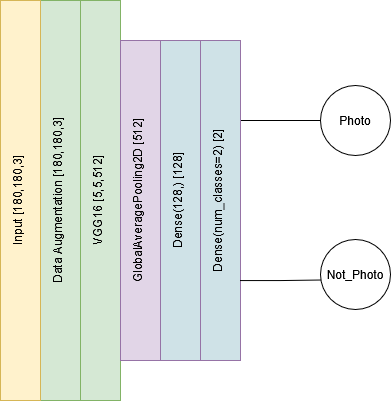

The diagram above was exported from draw.io. Its source (the exported page's mxGraphModel, read from the mxfile embedded in the PNG):
<mxGraphModel dx="870" dy="486" grid="1" gridSize="10" guides="1" tooltips="1" connect="1" arrows="1" fold="1" page="1" pageScale="1" pageWidth="827" pageHeight="1169" math="0" shadow="0">
  <root>
    <mxCell id="9ZPYgZDEjlAPSFaApUfC-0" />
    <mxCell id="9ZPYgZDEjlAPSFaApUfC-1" parent="9ZPYgZDEjlAPSFaApUfC-0" />
    <mxCell id="9ZPYgZDEjlAPSFaApUfC-2" value="VGG16 [5,5,512]" style="rounded=0;whiteSpace=wrap;html=1;textDirection=vertical-lr;rotation=-180;fillColor=#d5e8d4;strokeColor=#82b366;" vertex="1" parent="9ZPYgZDEjlAPSFaApUfC-1">
      <mxGeometry x="280" y="80" width="40" height="400" as="geometry" />
    </mxCell>
    <mxCell id="9ZPYgZDEjlAPSFaApUfC-3" value="GlobalAveragePooling2D [512]" style="rounded=0;whiteSpace=wrap;html=1;textDirection=vertical-lr;rotation=-180;fillColor=#e1d5e7;strokeColor=#9673a6;" vertex="1" parent="9ZPYgZDEjlAPSFaApUfC-1">
      <mxGeometry x="320" y="120" width="40" height="320" as="geometry" />
    </mxCell>
    <mxCell id="9ZPYgZDEjlAPSFaApUfC-4" value="Dense(128,) [128]" style="rounded=0;whiteSpace=wrap;html=1;textDirection=vertical-lr;rotation=-180;fillColor=#CFE2E7;strokeColor=#9673a6;" vertex="1" parent="9ZPYgZDEjlAPSFaApUfC-1">
      <mxGeometry x="360" y="120" width="40" height="320" as="geometry" />
    </mxCell>
    <mxCell id="9ZPYgZDEjlAPSFaApUfC-16" value="Data Augmentation [180,180,3]" style="rounded=0;whiteSpace=wrap;html=1;textDirection=vertical-lr;rotation=-180;fillColor=#d5e8d4;strokeColor=#82b366;" vertex="1" parent="9ZPYgZDEjlAPSFaApUfC-1">
      <mxGeometry x="240" y="80" width="40" height="400" as="geometry" />
    </mxCell>
    <mxCell id="9ZPYgZDEjlAPSFaApUfC-17" value="Input [180,180,3]" style="rounded=0;whiteSpace=wrap;html=1;textDirection=vertical-lr;rotation=-180;fillColor=#fff2cc;strokeColor=#d6b656;" vertex="1" parent="9ZPYgZDEjlAPSFaApUfC-1">
      <mxGeometry x="200" y="80" width="40" height="400" as="geometry" />
    </mxCell>
    <mxCell id="_11t2mpihfiIUX4HLwag-0" style="edgeStyle=orthogonalEdgeStyle;rounded=0;orthogonalLoop=1;jettySize=auto;html=1;exitX=0;exitY=0.75;exitDx=0;exitDy=0;entryX=0;entryY=0.5;entryDx=0;entryDy=0;endArrow=none;startFill=0;" edge="1" parent="9ZPYgZDEjlAPSFaApUfC-1" source="_11t2mpihfiIUX4HLwag-1" target="_11t2mpihfiIUX4HLwag-2">
      <mxGeometry relative="1" as="geometry">
        <Array as="points">
          <mxPoint x="520" y="200" />
        </Array>
      </mxGeometry>
    </mxCell>
    <mxCell id="_11t2mpihfiIUX4HLwag-1" value="Dense(num_classes=2) [2]" style="rounded=0;whiteSpace=wrap;html=1;textDirection=vertical-lr;rotation=-180;fillColor=#CFE2E7;strokeColor=#9673a6;" vertex="1" parent="9ZPYgZDEjlAPSFaApUfC-1">
      <mxGeometry x="400" y="120" width="40" height="320" as="geometry" />
    </mxCell>
    <mxCell id="_11t2mpihfiIUX4HLwag-2" value="Photo" style="ellipse;whiteSpace=wrap;html=1;aspect=fixed;" vertex="1" parent="9ZPYgZDEjlAPSFaApUfC-1">
      <mxGeometry x="520" y="165" width="70" height="70" as="geometry" />
    </mxCell>
    <mxCell id="_11t2mpihfiIUX4HLwag-3" value="Not_Photo" style="ellipse;whiteSpace=wrap;html=1;aspect=fixed;" vertex="1" parent="9ZPYgZDEjlAPSFaApUfC-1">
      <mxGeometry x="520" y="319" width="70" height="70" as="geometry" />
    </mxCell>
    <mxCell id="_11t2mpihfiIUX4HLwag-4" style="edgeStyle=orthogonalEdgeStyle;rounded=0;orthogonalLoop=1;jettySize=auto;html=1;exitX=0;exitY=0.25;exitDx=0;exitDy=0;entryX=0.014;entryY=0.578;entryDx=0;entryDy=0;entryPerimeter=0;endArrow=none;startFill=0;" edge="1" parent="9ZPYgZDEjlAPSFaApUfC-1" source="_11t2mpihfiIUX4HLwag-1" target="_11t2mpihfiIUX4HLwag-3">
      <mxGeometry relative="1" as="geometry" />
    </mxCell>
  </root>
</mxGraphModel>